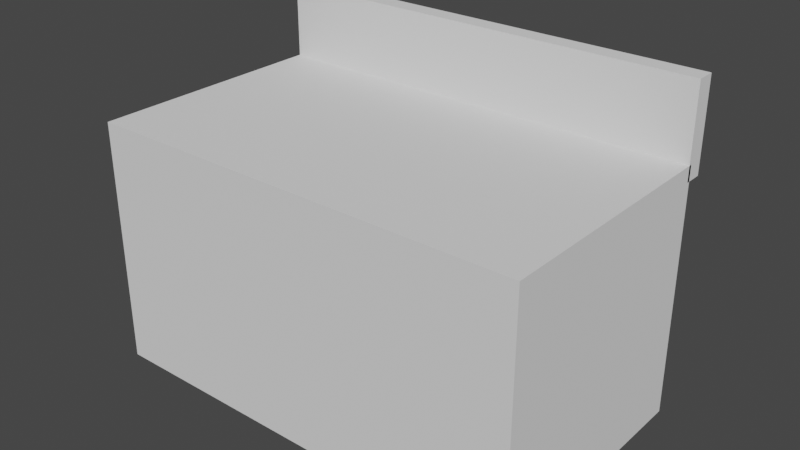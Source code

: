 # Source: Store6.blend  (saved by Blender 2.82.7; exported with 4.5.12 LTS)
import bpy
from mathutils import Matrix  # noqa: F401  (used for matrix-valued properties, if any)

bpy.ops.wm.read_factory_settings(use_empty=True)
scene = bpy.context.scene
scene.name = 'Scene'

# ---- collections
col_collection = bpy.data.collections.new('Collection'); scene.collection.children.link(col_collection)

# ---- world
world_world = bpy.data.worlds.new('World'); scene.world = world_world
world_world.use_nodes = True; world_world.node_tree.nodes.clear()
_N = world_world.node_tree.nodes; _L = world_world.node_tree.links
n0 = _N.new('ShaderNodeOutputWorld'); n0.name = 'World Output'; n0.location = (300, 300)
n1 = _N.new('ShaderNodeBackground'); n1.name = 'Background'; n1.location = (10, 300)
n1.inputs[0].default_value = (0.05088, 0.05088, 0.05088, 1.0)
_L.new(n1.outputs[0], n0.inputs[0])
n0.is_active_output = True
world_world.color = (0.05088, 0.05088, 0.05088)
world_world.use_sun_shadow = False
world_world.sun_shadow_jitter_overblur = 0.0

# ---- meshes
me_cube_007 = bpy.data.meshes.new('Cube.007')
me_cube_007.from_pydata([(-0.8751, 0.498, -1.0), (-0.8751, 0.498, 1.0), (0.8751, 0.498, -1.0), (0.8751, 0.498, 1.0), (0.3932, 1.0, -1.0), (-0.3932, 1.0, -1.0), (-0.3932, 1.0, 1.0), (0.3932, 1.0, 1.0), (-0.9529, -7.451e-09, -1.0), (-0.9529, -7.451e-09, 1.0), (-0.8751, 0.498, 0.0), (-0.7246, 0.8454, -1.0), (0.7246, 0.8454, 1.0), (0.8751, 0.498, 0.0), (0.9529, 7.451e-09, -1.0), (0.9529, 7.451e-09, 1.0), (0.7246, 0.8454, -1.0), (1.118e-07, 1.0, -1.0), (-0.7246, 0.8454, 1.0), (1.118e-07, 1.0, 1.0), (-0.3932, 1.0, 0.0), (0.3932, 1.0, 0.0), (-0.9529, 2.235e-08, 0.0), (0.7246, 0.8454, 0.0), (0.9529, -2.235e-08, 0.0), (-0.7246, 0.8454, 0.0), (1.416e-07, 1.0, 0.0)], [], [(22, 9, 1, 10), (8, 22, 10, 0), (4, 21, 23, 16), (21, 7, 12, 23), (23, 12, 3, 13), (16, 23, 13, 2), (2, 13, 24, 14), (13, 3, 15, 24), (0, 10, 25, 11), (10, 1, 18, 25), (25, 18, 6, 20), (11, 25, 20, 5), (5, 20, 26, 17), (20, 6, 19, 26), (26, 19, 7, 21), (17, 26, 21, 4), (9, 15, 3, 12, 7, 19, 6, 18, 1), (0, 11, 5, 17, 4, 16, 2, 14, 8)])
_uv = me_cube_007.uv_layers.new(name='UVMap')
_uv.uv.foreach_set('vector', [0.5, 0.1215, 0.625, 0.1215, 0.625, 0.2222, 0.5, 0.2222, 0.375, 0.1215, 0.5, 0.1215, 0.5, 0.2222, 0.375, 0.2222, 0.375, 0.4167, 0.5, 0.4167, 0.5, 0.4618, 0.375, 0.4618, 0.5, 0.4167, 0.625, 0.4167, 0.625, 0.4618, 0.5, 0.4618, 0.5, 0.4618, 0.625, 0.4618, 0.625, 0.5278, 0.5, 0.5278, 0.375, 0.4618, 0.5, 0.4618, 0.5, 0.5278, 0.375, 0.5278, 0.375, 0.5278, 0.5, 0.5278, 0.5, 0.6285, 0.375, 0.6285, 0.5, 0.5278, 0.625, 0.5278, 0.625, 0.6285, 0.5, 0.6285, 0.375, 0.2222, 0.5, 0.2222, 0.5, 0.2882, 0.375, 0.2882, 0.5, 0.2222, 0.625, 0.2222, 0.625, 0.2882, 0.5, 0.2882, 0.5, 0.2882, 0.625, 0.2882, 0.625, 0.3333, 0.5, 0.3333, 0.375, 0.2882, 0.5, 0.2882, 0.5, 0.3333, 0.375, 0.3333, 0.375, 0.3333, 0.5, 0.3333, 0.5, 0.375, 0.375, 0.375, 0.5, 0.3333, 0.625, 0.3333, 0.625, 0.375, 0.5, 0.375, 0.5, 0.375, 0.625, 0.375, 0.625, 0.4167, 0.5, 0.4167, 0.375, 0.375, 0.5, 0.375, 0.5, 0.4167, 0.375, 0.4167, 0.625, 0.1215, 0.625, 0.6285, 0.625, 0.5278, 0.625, 0.4618, 0.625, 0.4167, 0.625, 0.375, 0.625, 0.3333, 0.625, 0.2882, 0.625, 0.2222, 0.375, 0.2222, 0.375, 0.2882, 0.375, 0.3333, 0.375, 0.375, 0.375, 0.4167, 0.375, 0.4618, 0.375, 0.5278, 0.375, 0.6285, 0.375, 0.1215])
me_cube_007.use_remesh_fix_poles = True
me_cube_007.use_remesh_preserve_attributes = False
me_cube_007.use_mirror_vertex_groups = False
me_cube_007.update()
me_cube_015 = bpy.data.meshes.new('Cube.015')
me_cube_015.from_pydata([(-1.0, -1.0, -1.0), (-1.0, -1.0, 1.0), (-1.0, 1.0, -1.0), (-1.0, 1.0, 1.0), (1.0, -1.0, -1.0), (1.0, -1.0, 1.0), (1.0, 1.0, -1.0), (1.0, 1.0, 1.0), (-1.0, -1.0, -0.4833), (-1.0, -1.0, 0.7592), (-1.0, 1.0, 0.7592), (-1.0, 1.0, -0.4833), (1.0, 1.0, 0.7592), (1.0, 1.0, -0.4833), (1.0, -1.0, 0.7592), (1.0, -1.0, -0.4833), (-0.1635, 1.0, -1.0), (-0.1635, 1.0, 1.0), (-0.1635, -1.0, -1.0), (-0.1635, -1.0, 1.0), (-0.1635, -1.0, -0.4833), (-0.1635, -1.0, 0.7592), (-0.1635, 1.0, -0.4833), (-0.1635, 1.0, 0.7592), (-0.9586, 1.0, -1.0), (-0.9586, -1.0, 1.0), (-0.9586, -1.0, -0.4833), (-0.9586, -1.0, 0.7592), (-0.9586, 1.0, 1.0), (-0.9586, -1.0, -1.0), (-0.9586, 1.0, -0.4833), (-0.9586, 1.0, 0.7592), (-0.9586, 0.9059, -0.4833), (-0.1635, 0.9059, -0.4833), (-0.9586, 0.9059, 0.7592), (-0.1635, 0.9059, 0.7592), (-0.9586, -0.9208, -0.4833), (-0.1635, -0.9208, -0.4833), (-0.9586, -0.9208, 0.7592), (-0.1635, -0.9208, 0.7592), (0.9772, 0.9059, 0.7592), (0.9772, 0.9059, -0.4833), (0.9772, -0.9208, 0.7592), (0.9772, -0.9208, -0.4833), (-0.9586, 0.9059, -0.9392), (-0.1635, 0.9059, -0.9392), (-0.9586, -0.9208, -0.9392), (-0.1635, -0.9208, -0.9392), (0.9772, 0.9059, -0.9392), (0.9772, -0.9208, -0.9392)], [], [(9, 1, 3, 10), (23, 17, 7, 12), (12, 7, 5, 14), (27, 25, 1, 9), (16, 6, 4, 18), (28, 3, 1, 25), (29, 26, 8, 0), (26, 27, 9, 8), (6, 13, 15, 4), (13, 12, 14, 15), (16, 22, 13, 6), (22, 23, 12, 13), (0, 8, 11, 2), (8, 9, 10, 11), (31, 23, 35, 34), (24, 30, 22, 16), (15, 14, 21, 20), (4, 15, 20, 18), (7, 17, 19, 5), (24, 16, 18, 29), (14, 5, 19, 21), (31, 28, 17, 23), (10, 3, 28, 31), (2, 24, 29, 0), (2, 11, 30, 24), (11, 10, 31, 30), (20, 21, 27, 26), (18, 20, 26, 29), (17, 28, 25, 19), (21, 19, 25, 27), (37, 39, 42, 43), (30, 31, 34, 32), (23, 22, 33, 35), (22, 30, 32, 33), (36, 38, 39, 37), (36, 37, 47, 46), (32, 34, 38, 36), (34, 35, 39, 38), (40, 41, 43, 42), (35, 33, 41, 40), (39, 35, 40, 42), (37, 43, 49, 47), (45, 44, 46, 47), (45, 47, 49, 48), (41, 33, 45, 48), (33, 32, 44, 45), (43, 41, 48, 49), (32, 36, 46, 44)])
_uv = me_cube_015.uv_layers.new(name='UVMap')
_uv.uv.foreach_set('vector', [0.5417, 0.0, 0.625, 0.0, 0.625, 0.25, 0.5417, 0.25, 0.5417, 0.3546, 0.625, 0.3546, 0.625, 0.5, 0.5417, 0.5, 0.5417, 0.5, 0.625, 0.5, 0.625, 0.75, 0.5417, 0.75, 0.5417, 0.9948, 0.625, 0.9948, 0.625, 1.0, 0.5417, 1.0, 0.2296, 0.5, 0.375, 0.5, 0.375, 0.75, 0.2296, 0.75, 0.8698, 0.5, 0.875, 0.5, 0.875, 0.75, 0.8698, 0.75, 0.375, 0.9948, 0.4583, 0.9948, 0.4583, 1.0, 0.375, 1.0, 0.4583, 0.9948, 0.5417, 0.9948, 0.5417, 1.0, 0.4583, 1.0, 0.375, 0.5, 0.4583, 0.5, 0.4583, 0.75, 0.375, 0.75, 0.4583, 0.5, 0.5417, 0.5, 0.5417, 0.75, 0.4583, 0.75, 0.375, 0.3546, 0.4583, 0.3546, 0.4583, 0.5, 0.375, 0.5, 0.4583, 0.3546, 0.5417, 0.3546, 0.5417, 0.5, 0.4583, 0.5, 0.375, 0.0, 0.4583, 0.0, 0.4583, 0.25, 0.375, 0.25, 0.4583, 0.0, 0.5417, 0.0, 0.5417, 0.25, 0.4583, 0.25, 0.5417, 0.2552, 0.5417, 0.3546, 0.5417, 0.3546, 0.5417, 0.2552, 0.375, 0.2552, 0.4583, 0.2552, 0.4583, 0.3546, 0.375, 0.3546, 0.4583, 0.75, 0.5417, 0.75, 0.5417, 0.8954, 0.4583, 0.8954, 0.375, 0.75, 0.4583, 0.75, 0.4583, 0.8954, 0.375, 0.8954, 0.625, 0.5, 0.7704, 0.5, 0.7704, 0.75, 0.625, 0.75, 0.1302, 0.5, 0.2296, 0.5, 0.2296, 0.75, 0.1302, 0.75, 0.5417, 0.75, 0.625, 0.75, 0.625, 0.8954, 0.5417, 0.8954, 0.5417, 0.2552, 0.625, 0.2552, 0.625, 0.3546, 0.5417, 0.3546, 0.5417, 0.25, 0.625, 0.25, 0.625, 0.2552, 0.5417, 0.2552, 0.125, 0.5, 0.1302, 0.5, 0.1302, 0.75, 0.125, 0.75, 0.375, 0.25, 0.4583, 0.25, 0.4583, 0.2552, 0.375, 0.2552, 0.4583, 0.25, 0.5417, 0.25, 0.5417, 0.2552, 0.4583, 0.2552, 0.4583, 0.8954, 0.5417, 0.8954, 0.5417, 0.9948, 0.4583, 0.9948, 0.375, 0.8954, 0.4583, 0.8954, 0.4583, 0.9948, 0.375, 0.9948, 0.7704, 0.5, 0.8698, 0.5, 0.8698, 0.75, 0.7704, 0.75, 0.5417, 0.8954, 0.625, 0.8954, 0.625, 0.9948, 0.5417, 0.9948, 0.4583, 0.3546, 0.5417, 0.3546, 0.5417, 0.3546, 0.4583, 0.3546, 0.4583, 0.2552, 0.5417, 0.2552, 0.5417, 0.2552, 0.4583, 0.2552, 0.5417, 0.3546, 0.4583, 0.3546, 0.4583, 0.3546, 0.5417, 0.3546, 0.4583, 0.3546, 0.4583, 0.2552, 0.4583, 0.2552, 0.4583, 0.3546, 0.4583, 0.2552, 0.5417, 0.2552, 0.5417, 0.3546, 0.4583, 0.3546, 0.4583, 0.2552, 0.4583, 0.3546, 0.4583, 0.3546, 0.4583, 0.2552, 0.4583, 0.2552, 0.5417, 0.2552, 0.5417, 0.2552, 0.4583, 0.2552, 0.5417, 0.2552, 0.5417, 0.3546, 0.5417, 0.3546, 0.5417, 0.2552, 0.5417, 0.3546, 0.4583, 0.3546, 0.4583, 0.3546, 0.5417, 0.3546, 0.5417, 0.3546, 0.4583, 0.3546, 0.4583, 0.3546, 0.5417, 0.3546, 0.5417, 0.3546, 0.5417, 0.3546, 0.5417, 0.3546, 0.5417, 0.3546, 0.4583, 0.3546, 0.4583, 0.3546, 0.4583, 0.3546, 0.4583, 0.3546, 0.4583, 0.3546, 0.4583, 0.2552, 0.4583, 0.2552, 0.4583, 0.3546, 0.4583, 0.3546, 0.4583, 0.3546, 0.4583, 0.3546, 0.4583, 0.3546, 0.4583, 0.3546, 0.4583, 0.3546, 0.4583, 0.3546, 0.4583, 0.3546, 0.4583, 0.3546, 0.4583, 0.2552, 0.4583, 0.2552, 0.4583, 0.3546, 0.4583, 0.3546, 0.4583, 0.3546, 0.4583, 0.3546, 0.4583, 0.3546, 0.4583, 0.2552, 0.4583, 0.2552, 0.4583, 0.2552, 0.4583, 0.2552])
me_cube_015.use_remesh_fix_poles = True
me_cube_015.use_remesh_preserve_attributes = False
me_cube_015.use_mirror_vertex_groups = False
me_cube_015.update()
me_cube_016 = bpy.data.meshes.new('Cube.016')
me_cube_016.from_pydata([(-1.0, -1.0, -1.0), (-1.0, -1.0, 1.0), (-1.0, 1.0, -1.0), (-1.0, 1.0, 1.0), (1.0, -1.0, -1.0), (1.0, -1.0, 1.0), (1.0, 1.0, -1.0), (1.0, 1.0, 1.0)], [], [(0, 1, 3, 2), (2, 3, 7, 6), (6, 7, 5, 4), (4, 5, 1, 0), (2, 6, 4, 0), (7, 3, 1, 5)])
_uv = me_cube_016.uv_layers.new(name='UVMap')
_uv.uv.foreach_set('vector', [0.375, 0.0, 0.625, 0.0, 0.625, 0.25, 0.375, 0.25, 0.375, 0.25, 0.625, 0.25, 0.625, 0.5, 0.375, 0.5, 0.375, 0.5, 0.625, 0.5, 0.625, 0.75, 0.375, 0.75, 0.375, 0.75, 0.625, 0.75, 0.625, 1.0, 0.375, 1.0, 0.125, 0.5, 0.375, 0.5, 0.375, 0.75, 0.125, 0.75, 0.625, 0.5, 0.875, 0.5, 0.875, 0.75, 0.625, 0.75])
me_cube_016.use_remesh_fix_poles = True
me_cube_016.use_remesh_preserve_attributes = False
me_cube_016.use_mirror_vertex_groups = False
me_cube_016.update()

# ---- objects
ob_door = bpy.data.objects.new('Door', me_cube_007)
ob_building_004 = bpy.data.objects.new('Building.004', me_cube_015)
ob_sign_003 = bpy.data.objects.new('Sign.003', me_cube_016)
ob_store6 = bpy.data.objects.new('Store6', None)

# ---- transforms, parenting, visibility, modifiers, constraints
ob_door.parent = ob_store6
ob_door.matrix_parent_inverse = Matrix(((1.0, -0.0, 0.0, 0.1089), (-0.0, 1.0, -0.0, 18.63), (-0.0, -0.0, 1.0, 1.948), (-0.0, 0.0, -0.0, 1.0)))
ob_door.location = (-1.932, -16.19, 0.27)
ob_door.scale = (2.653, 0.9134, 2.21)
ob_door.lineart.crease_threshold = 0.0
ob_building_004.parent = ob_store6
ob_building_004.matrix_parent_inverse = Matrix(((1.0, -0.0, 0.0, 0.1089), (-0.0, 1.0, -0.0, 18.63), (-0.0, -0.0, 1.0, 1.948), (-0.0, 0.0, -0.0, 1.0)))
ob_building_004.location = (-0.08851, -18.69, 0.715)
ob_building_004.scale = (-4.752, 2.653, 2.653)
ob_building_004.lineart.crease_threshold = 0.0
ob_sign_003.parent = ob_store6
ob_sign_003.matrix_parent_inverse = Matrix(((1.0, -0.0, 0.0, 0.1089), (-0.0, 1.0, -0.0, 18.63), (-0.0, -0.0, 1.0, 1.948), (-0.0, 0.0, -0.0, 1.0)))
ob_sign_003.location = (-0.08851, -15.9, 4.006)
ob_sign_003.scale = (-4.752, 0.2009, 0.9673)
ob_sign_003.lineart.crease_threshold = 0.0
ob_store6.location = (0.0, 0.0, 0.0)
ob_store6.lineart.crease_threshold = 0.0

# ---- collection membership
col_collection.objects.link(ob_door)
col_collection.objects.link(ob_building_004)
col_collection.objects.link(ob_sign_003)
col_collection.objects.link(ob_store6)

# ---- scene / render settings (as saved in the file)
scene.frame_start = 1; scene.frame_end = 250; scene.frame_set(1)
scene.render.engine = 'BLENDER_EEVEE_NEXT'
scene.cycles.use_denoising = False
scene.cycles.samples = 128
scene.cycles.sampling_pattern = 'TABULATED_SOBOL'
scene.cycles.use_adaptive_sampling = False
scene.cycles.use_light_tree = False
scene.view_settings.view_transform = 'Filmic'
bpy.context.view_layer.update()

# ---- added for rendering (the .blend has no active camera and no usable light): camera, sun
cam_auto = bpy.data.cameras.new('AutoCamera')
cam_auto.lens = 50.0
cam_auto.sensor_width = 36.0
cam_auto.clip_end = 1000.0
ob_auto_camera = bpy.data.objects.new('AutoCamera', cam_auto)
scene.collection.objects.link(ob_auto_camera)
ob_auto_camera.location = (12.2553, -14.3613, 13.2532)
ob_auto_camera.rotation_euler = (1.09748, -7.21219e-08, 0.694738)
scene.camera = ob_auto_camera
light_auto_sun = bpy.data.lights.new('AutoSun', 'SUN')
light_auto_sun.energy = 3.0
light_auto_sun.angle = 0.0523599
ob_auto_sun = bpy.data.objects.new('AutoSun', light_auto_sun)
scene.collection.objects.link(ob_auto_sun)
ob_auto_sun.rotation_euler = (0.872665, 0.174533, 0.523599)
bpy.context.view_layer.update()
